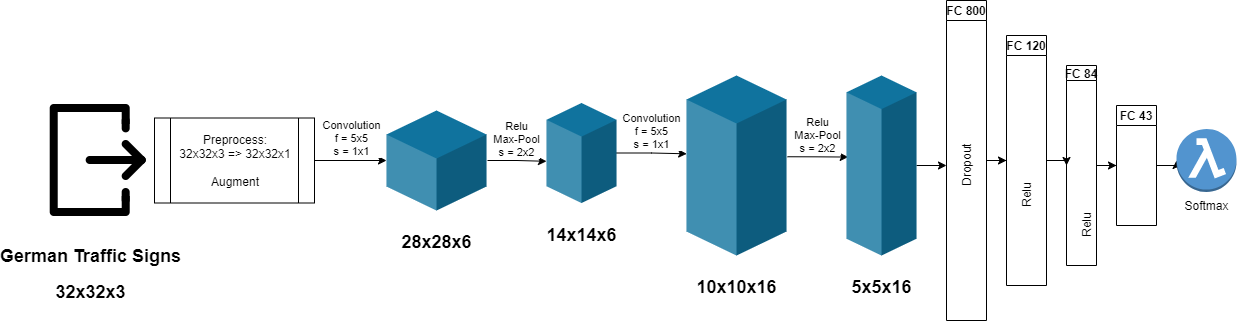

The diagram above was exported from draw.io. Its source (the exported page's mxGraphModel, read from the mxfile embedded in the PNG):
<mxGraphModel dx="2580" dy="913" grid="1" gridSize="10" guides="1" tooltips="1" connect="1" arrows="1" fold="1" page="1" pageScale="1" pageWidth="850" pageHeight="1100" math="0" shadow="0">
  <root>
    <mxCell id="0" />
    <mxCell id="1" parent="0" />
    <mxCell id="9gigBwjOzfdGoQAzvAVH-7" value="Relu&lt;br&gt;Max-Pool&lt;br&gt;s = 2x2" style="edgeStyle=orthogonalEdgeStyle;rounded=0;orthogonalLoop=1;jettySize=auto;html=1;verticalAlign=bottom;entryX=0;entryY=0.583;entryDx=0;entryDy=0;entryPerimeter=0;" edge="1" parent="1" target="9gigBwjOzfdGoQAzvAVH-6">
      <mxGeometry relative="1" as="geometry">
        <mxPoint x="461" y="175" as="sourcePoint" />
        <mxPoint x="540" y="175" as="targetPoint" />
      </mxGeometry>
    </mxCell>
    <mxCell id="9gigBwjOzfdGoQAzvAVH-1" value="&lt;h2&gt;28x28x6&lt;/h2&gt;" style="verticalLabelPosition=bottom;verticalAlign=top;html=1;shape=mxgraph.infographic.shadedCube;isoAngle=15;fillColor=#10739E;strokeColor=none;" vertex="1" parent="1">
      <mxGeometry x="360" y="125" width="100" height="100" as="geometry" />
    </mxCell>
    <mxCell id="9gigBwjOzfdGoQAzvAVH-3" value="&lt;h2&gt;German Traffic Signs&lt;/h2&gt;&lt;h2&gt;32x32x3&lt;/h2&gt;" style="shape=image;html=1;verticalAlign=top;verticalLabelPosition=bottom;labelBackgroundColor=#ffffff;imageAspect=0;aspect=fixed;image=https://cdn3.iconfinder.com/data/icons/user-interface-169/32/logout-128.png" vertex="1" parent="1">
      <mxGeometry y="111" width="128" height="128" as="geometry" />
    </mxCell>
    <mxCell id="9gigBwjOzfdGoQAzvAVH-5" value="Convolution&lt;br&gt;f = 5x5&lt;br&gt;s = 1x1" style="edgeStyle=orthogonalEdgeStyle;rounded=0;orthogonalLoop=1;jettySize=auto;html=1;entryX=0;entryY=0;entryDx=0;entryDy=50;entryPerimeter=0;verticalAlign=bottom;" edge="1" parent="1" source="9gigBwjOzfdGoQAzvAVH-4" target="9gigBwjOzfdGoQAzvAVH-1">
      <mxGeometry relative="1" as="geometry" />
    </mxCell>
    <mxCell id="9gigBwjOzfdGoQAzvAVH-4" value="Preprocess:&lt;br&gt;32x32x3 =&amp;gt; 32x32x1&lt;br&gt;&lt;br&gt;Augment" style="shape=process;whiteSpace=wrap;html=1;backgroundOutline=1;" vertex="1" parent="1">
      <mxGeometry x="128" y="132.5" width="160" height="85" as="geometry" />
    </mxCell>
    <mxCell id="9gigBwjOzfdGoQAzvAVH-15" value="Convolution&lt;br&gt;f = 5x5&lt;br&gt;s = 1x1" style="edgeStyle=orthogonalEdgeStyle;rounded=0;orthogonalLoop=1;jettySize=auto;html=1;entryX=0.002;entryY=0.435;entryDx=0;entryDy=0;entryPerimeter=0;verticalAlign=bottom;" edge="1" parent="1" source="9gigBwjOzfdGoQAzvAVH-6" target="9gigBwjOzfdGoQAzvAVH-12">
      <mxGeometry relative="1" as="geometry" />
    </mxCell>
    <mxCell id="9gigBwjOzfdGoQAzvAVH-6" value="&lt;h2&gt;14x14x6&lt;/h2&gt;&lt;div&gt;&lt;br&gt;&lt;/div&gt;" style="verticalLabelPosition=bottom;verticalAlign=top;html=1;shape=mxgraph.infographic.shadedCube;isoAngle=15;fillColor=#10739E;strokeColor=none;" vertex="1" parent="1">
      <mxGeometry x="520" y="117.5" width="70" height="100" as="geometry" />
    </mxCell>
    <mxCell id="9gigBwjOzfdGoQAzvAVH-11" value="Relu&lt;br&gt;Max-Pool&lt;br&gt;s = 2x2" style="edgeStyle=orthogonalEdgeStyle;rounded=0;orthogonalLoop=1;jettySize=auto;html=1;verticalAlign=bottom;entryX=0.024;entryY=0.453;entryDx=0;entryDy=0;entryPerimeter=0;" edge="1" parent="1" target="9gigBwjOzfdGoQAzvAVH-13">
      <mxGeometry relative="1" as="geometry">
        <mxPoint x="761" y="171.25" as="sourcePoint" />
        <mxPoint x="840" y="171.25" as="targetPoint" />
      </mxGeometry>
    </mxCell>
    <mxCell id="9gigBwjOzfdGoQAzvAVH-12" value="&lt;h2&gt;10x10x16&lt;/h2&gt;" style="verticalLabelPosition=bottom;verticalAlign=top;html=1;shape=mxgraph.infographic.shadedCube;isoAngle=15;fillColor=#10739E;strokeColor=none;" vertex="1" parent="1">
      <mxGeometry x="660" y="90" width="100" height="180" as="geometry" />
    </mxCell>
    <mxCell id="9gigBwjOzfdGoQAzvAVH-22" style="edgeStyle=orthogonalEdgeStyle;rounded=0;orthogonalLoop=1;jettySize=auto;html=1;" edge="1" parent="1" source="9gigBwjOzfdGoQAzvAVH-13">
      <mxGeometry relative="1" as="geometry">
        <mxPoint x="920" y="180" as="targetPoint" />
      </mxGeometry>
    </mxCell>
    <mxCell id="9gigBwjOzfdGoQAzvAVH-13" value="&lt;h2&gt;5x5x16&lt;/h2&gt;" style="verticalLabelPosition=bottom;verticalAlign=top;html=1;shape=mxgraph.infographic.shadedCube;isoAngle=15;fillColor=#10739E;strokeColor=none;" vertex="1" parent="1">
      <mxGeometry x="820" y="90" width="70" height="180" as="geometry" />
    </mxCell>
    <mxCell id="9gigBwjOzfdGoQAzvAVH-27" style="edgeStyle=orthogonalEdgeStyle;rounded=0;orthogonalLoop=1;jettySize=auto;html=1;entryX=0;entryY=0.5;entryDx=0;entryDy=0;" edge="1" parent="1" source="9gigBwjOzfdGoQAzvAVH-21" target="9gigBwjOzfdGoQAzvAVH-23">
      <mxGeometry relative="1" as="geometry" />
    </mxCell>
    <mxCell id="9gigBwjOzfdGoQAzvAVH-21" value="FC 800" style="swimlane;startSize=20;" vertex="1" parent="1">
      <mxGeometry x="920" y="15" width="40" height="320" as="geometry" />
    </mxCell>
    <mxCell id="9gigBwjOzfdGoQAzvAVH-31" value="Dropout" style="text;html=1;align=center;verticalAlign=middle;resizable=0;points=[];autosize=1;rotation=270;" vertex="1" parent="9gigBwjOzfdGoQAzvAVH-21">
      <mxGeometry x="-10" y="155" width="60" height="20" as="geometry" />
    </mxCell>
    <mxCell id="9gigBwjOzfdGoQAzvAVH-28" style="edgeStyle=orthogonalEdgeStyle;rounded=0;orthogonalLoop=1;jettySize=auto;html=1;entryX=0;entryY=0.5;entryDx=0;entryDy=0;" edge="1" parent="1" source="9gigBwjOzfdGoQAzvAVH-23" target="9gigBwjOzfdGoQAzvAVH-24">
      <mxGeometry relative="1" as="geometry" />
    </mxCell>
    <mxCell id="9gigBwjOzfdGoQAzvAVH-23" value="FC 120" style="swimlane;startSize=20;" vertex="1" parent="1">
      <mxGeometry x="980" y="50" width="40" height="250" as="geometry" />
    </mxCell>
    <mxCell id="9gigBwjOzfdGoQAzvAVH-32" value="Relu" style="text;html=1;align=center;verticalAlign=middle;resizable=0;points=[];autosize=1;rotation=270;" vertex="1" parent="9gigBwjOzfdGoQAzvAVH-23">
      <mxGeometry y="150" width="40" height="20" as="geometry" />
    </mxCell>
    <mxCell id="9gigBwjOzfdGoQAzvAVH-29" style="edgeStyle=orthogonalEdgeStyle;rounded=0;orthogonalLoop=1;jettySize=auto;html=1;entryX=0;entryY=0.5;entryDx=0;entryDy=0;" edge="1" parent="1" source="9gigBwjOzfdGoQAzvAVH-24" target="9gigBwjOzfdGoQAzvAVH-25">
      <mxGeometry relative="1" as="geometry" />
    </mxCell>
    <mxCell id="9gigBwjOzfdGoQAzvAVH-24" value="FC 84" style="swimlane;startSize=15;" vertex="1" parent="1">
      <mxGeometry x="1040" y="80" width="30" height="200" as="geometry" />
    </mxCell>
    <mxCell id="9gigBwjOzfdGoQAzvAVH-33" value="Relu" style="text;html=1;align=center;verticalAlign=middle;resizable=0;points=[];autosize=1;rotation=270;" vertex="1" parent="9gigBwjOzfdGoQAzvAVH-24">
      <mxGeometry y="150" width="40" height="20" as="geometry" />
    </mxCell>
    <mxCell id="9gigBwjOzfdGoQAzvAVH-30" style="edgeStyle=orthogonalEdgeStyle;rounded=0;orthogonalLoop=1;jettySize=auto;html=1;entryX=0;entryY=0.5;entryDx=0;entryDy=0;entryPerimeter=0;" edge="1" parent="1" source="9gigBwjOzfdGoQAzvAVH-25" target="9gigBwjOzfdGoQAzvAVH-26">
      <mxGeometry relative="1" as="geometry" />
    </mxCell>
    <mxCell id="9gigBwjOzfdGoQAzvAVH-25" value="FC 43" style="swimlane;startSize=20;" vertex="1" parent="1">
      <mxGeometry x="1090" y="120" width="40" height="120" as="geometry" />
    </mxCell>
    <mxCell id="9gigBwjOzfdGoQAzvAVH-26" value="Softmax" style="outlineConnect=0;dashed=0;verticalLabelPosition=bottom;verticalAlign=top;align=center;html=1;shape=mxgraph.aws3.lambda_function;fillColor=#5294CF;gradientColor=none;" vertex="1" parent="1">
      <mxGeometry x="1150" y="143.5" width="60" height="63" as="geometry" />
    </mxCell>
  </root>
</mxGraphModel>